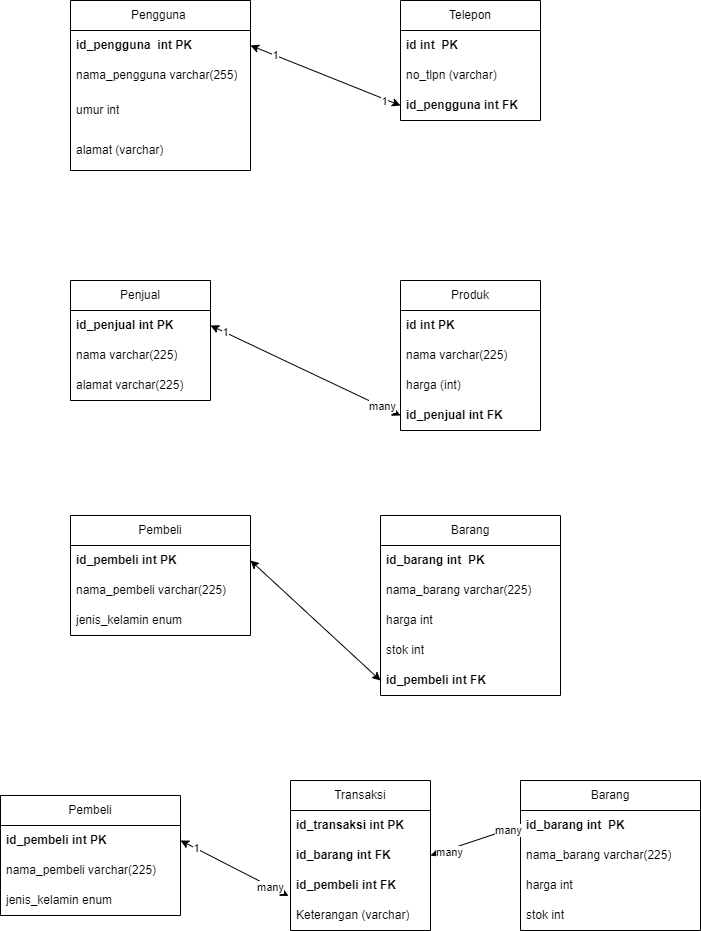

The diagram above was exported from draw.io. Its source (the exported page's mxGraphModel, read from the mxfile embedded in the PNG):
<mxGraphModel dx="1050" dy="523" grid="1" gridSize="10" guides="1" tooltips="1" connect="1" arrows="1" fold="1" page="1" pageScale="1" pageWidth="827" pageHeight="1169" math="0" shadow="0">
  <root>
    <mxCell id="0" />
    <mxCell id="1" parent="0" />
    <mxCell id="3WPovvrAmqrajJflA73m-4" value="Pengguna&amp;nbsp;" style="swimlane;fontStyle=0;childLayout=stackLayout;horizontal=1;startSize=30;horizontalStack=0;resizeParent=1;resizeParentMax=0;resizeLast=0;collapsible=1;marginBottom=0;whiteSpace=wrap;html=1;" parent="1" vertex="1">
      <mxGeometry x="120" y="70" width="180" height="170" as="geometry">
        <mxRectangle x="110" y="120" width="100" height="30" as="alternateBounds" />
      </mxGeometry>
    </mxCell>
    <mxCell id="3WPovvrAmqrajJflA73m-5" value="&lt;b&gt;id_pengguna&amp;nbsp; int PK&lt;/b&gt;" style="text;strokeColor=none;fillColor=none;align=left;verticalAlign=middle;spacingLeft=4;spacingRight=4;overflow=hidden;points=[[0,0.5],[1,0.5]];portConstraint=eastwest;rotatable=0;whiteSpace=wrap;html=1;" parent="3WPovvrAmqrajJflA73m-4" vertex="1">
      <mxGeometry y="30" width="180" height="30" as="geometry" />
    </mxCell>
    <mxCell id="3WPovvrAmqrajJflA73m-6" value="nama_pengguna varchar(255)" style="text;strokeColor=none;fillColor=none;align=left;verticalAlign=middle;spacingLeft=4;spacingRight=4;overflow=hidden;points=[[0,0.5],[1,0.5]];portConstraint=eastwest;rotatable=0;whiteSpace=wrap;html=1;" parent="3WPovvrAmqrajJflA73m-4" vertex="1">
      <mxGeometry y="60" width="180" height="30" as="geometry" />
    </mxCell>
    <mxCell id="3WPovvrAmqrajJflA73m-7" value="umur int" style="text;strokeColor=none;fillColor=none;align=left;verticalAlign=middle;spacingLeft=4;spacingRight=4;overflow=hidden;points=[[0,0.5],[1,0.5]];portConstraint=eastwest;rotatable=0;whiteSpace=wrap;html=1;" parent="3WPovvrAmqrajJflA73m-4" vertex="1">
      <mxGeometry y="90" width="180" height="40" as="geometry" />
    </mxCell>
    <mxCell id="3WPovvrAmqrajJflA73m-8" value="alamat (varchar)" style="text;strokeColor=none;fillColor=none;align=left;verticalAlign=middle;spacingLeft=4;spacingRight=4;overflow=hidden;points=[[0,0.5],[1,0.5]];portConstraint=eastwest;rotatable=0;whiteSpace=wrap;html=1;" parent="3WPovvrAmqrajJflA73m-4" vertex="1">
      <mxGeometry y="130" width="180" height="40" as="geometry" />
    </mxCell>
    <mxCell id="3WPovvrAmqrajJflA73m-9" value="Telepon" style="swimlane;fontStyle=0;childLayout=stackLayout;horizontal=1;startSize=30;horizontalStack=0;resizeParent=1;resizeParentMax=0;resizeLast=0;collapsible=1;marginBottom=0;whiteSpace=wrap;html=1;" parent="1" vertex="1">
      <mxGeometry x="450" y="70" width="140" height="120" as="geometry" />
    </mxCell>
    <mxCell id="3WPovvrAmqrajJflA73m-10" value="&lt;b&gt;id int&amp;nbsp; PK&lt;/b&gt;" style="text;strokeColor=none;fillColor=none;align=left;verticalAlign=middle;spacingLeft=4;spacingRight=4;overflow=hidden;points=[[0,0.5],[1,0.5]];portConstraint=eastwest;rotatable=0;whiteSpace=wrap;html=1;" parent="3WPovvrAmqrajJflA73m-9" vertex="1">
      <mxGeometry y="30" width="140" height="30" as="geometry" />
    </mxCell>
    <mxCell id="3WPovvrAmqrajJflA73m-11" value="no_tlpn (varchar)" style="text;strokeColor=none;fillColor=none;align=left;verticalAlign=middle;spacingLeft=4;spacingRight=4;overflow=hidden;points=[[0,0.5],[1,0.5]];portConstraint=eastwest;rotatable=0;whiteSpace=wrap;html=1;" parent="3WPovvrAmqrajJflA73m-9" vertex="1">
      <mxGeometry y="60" width="140" height="30" as="geometry" />
    </mxCell>
    <mxCell id="3WPovvrAmqrajJflA73m-12" value="&lt;b&gt;id_pengguna int FK&lt;/b&gt;" style="text;strokeColor=none;fillColor=none;align=left;verticalAlign=middle;spacingLeft=4;spacingRight=4;overflow=hidden;points=[[0,0.5],[1,0.5]];portConstraint=eastwest;rotatable=0;whiteSpace=wrap;html=1;" parent="3WPovvrAmqrajJflA73m-9" vertex="1">
      <mxGeometry y="90" width="140" height="30" as="geometry" />
    </mxCell>
    <mxCell id="3WPovvrAmqrajJflA73m-13" value="" style="endArrow=classic;startArrow=classic;html=1;rounded=0;exitX=1;exitY=0.5;exitDx=0;exitDy=0;entryX=0;entryY=0.5;entryDx=0;entryDy=0;" parent="1" source="3WPovvrAmqrajJflA73m-5" target="3WPovvrAmqrajJflA73m-12" edge="1">
      <mxGeometry width="50" height="50" relative="1" as="geometry">
        <mxPoint x="400" y="80" as="sourcePoint" />
        <mxPoint x="450" y="30" as="targetPoint" />
      </mxGeometry>
    </mxCell>
    <mxCell id="OfqgEu03BtN3m_9KH6Z3-28" value="1" style="edgeLabel;html=1;align=center;verticalAlign=middle;resizable=0;points=[];" parent="3WPovvrAmqrajJflA73m-13" connectable="0" vertex="1">
      <mxGeometry x="-0.6805" relative="1" as="geometry">
        <mxPoint as="offset" />
      </mxGeometry>
    </mxCell>
    <mxCell id="OfqgEu03BtN3m_9KH6Z3-29" value="1" style="edgeLabel;html=1;align=center;verticalAlign=middle;resizable=0;points=[];" parent="3WPovvrAmqrajJflA73m-13" connectable="0" vertex="1">
      <mxGeometry x="0.7954" y="-2" relative="1" as="geometry">
        <mxPoint as="offset" />
      </mxGeometry>
    </mxCell>
    <mxCell id="OfqgEu03BtN3m_9KH6Z3-1" value="Penjual" style="swimlane;fontStyle=0;childLayout=stackLayout;horizontal=1;startSize=30;horizontalStack=0;resizeParent=1;resizeParentMax=0;resizeLast=0;collapsible=1;marginBottom=0;whiteSpace=wrap;html=1;" parent="1" vertex="1">
      <mxGeometry x="120" y="350" width="140" height="120" as="geometry" />
    </mxCell>
    <mxCell id="OfqgEu03BtN3m_9KH6Z3-2" value="&lt;b&gt;id_penjual int PK&lt;/b&gt;" style="text;strokeColor=none;fillColor=none;align=left;verticalAlign=middle;spacingLeft=4;spacingRight=4;overflow=hidden;points=[[0,0.5],[1,0.5]];portConstraint=eastwest;rotatable=0;whiteSpace=wrap;html=1;" parent="OfqgEu03BtN3m_9KH6Z3-1" vertex="1">
      <mxGeometry y="30" width="140" height="30" as="geometry" />
    </mxCell>
    <mxCell id="OfqgEu03BtN3m_9KH6Z3-3" value="nama varchar(225)" style="text;strokeColor=none;fillColor=none;align=left;verticalAlign=middle;spacingLeft=4;spacingRight=4;overflow=hidden;points=[[0,0.5],[1,0.5]];portConstraint=eastwest;rotatable=0;whiteSpace=wrap;html=1;" parent="OfqgEu03BtN3m_9KH6Z3-1" vertex="1">
      <mxGeometry y="60" width="140" height="30" as="geometry" />
    </mxCell>
    <mxCell id="OfqgEu03BtN3m_9KH6Z3-4" value="alamat varchar(225)" style="text;strokeColor=none;fillColor=none;align=left;verticalAlign=middle;spacingLeft=4;spacingRight=4;overflow=hidden;points=[[0,0.5],[1,0.5]];portConstraint=eastwest;rotatable=0;whiteSpace=wrap;html=1;" parent="OfqgEu03BtN3m_9KH6Z3-1" vertex="1">
      <mxGeometry y="90" width="140" height="30" as="geometry" />
    </mxCell>
    <mxCell id="OfqgEu03BtN3m_9KH6Z3-5" value="Produk" style="swimlane;fontStyle=0;childLayout=stackLayout;horizontal=1;startSize=30;horizontalStack=0;resizeParent=1;resizeParentMax=0;resizeLast=0;collapsible=1;marginBottom=0;whiteSpace=wrap;html=1;" parent="1" vertex="1">
      <mxGeometry x="450" y="350" width="140" height="150" as="geometry" />
    </mxCell>
    <mxCell id="OfqgEu03BtN3m_9KH6Z3-6" value="&lt;b&gt;id int PK&lt;/b&gt;" style="text;strokeColor=none;fillColor=none;align=left;verticalAlign=middle;spacingLeft=4;spacingRight=4;overflow=hidden;points=[[0,0.5],[1,0.5]];portConstraint=eastwest;rotatable=0;whiteSpace=wrap;html=1;" parent="OfqgEu03BtN3m_9KH6Z3-5" vertex="1">
      <mxGeometry y="30" width="140" height="30" as="geometry" />
    </mxCell>
    <mxCell id="OfqgEu03BtN3m_9KH6Z3-7" value="nama varchar(225)" style="text;strokeColor=none;fillColor=none;align=left;verticalAlign=middle;spacingLeft=4;spacingRight=4;overflow=hidden;points=[[0,0.5],[1,0.5]];portConstraint=eastwest;rotatable=0;whiteSpace=wrap;html=1;" parent="OfqgEu03BtN3m_9KH6Z3-5" vertex="1">
      <mxGeometry y="60" width="140" height="30" as="geometry" />
    </mxCell>
    <mxCell id="OfqgEu03BtN3m_9KH6Z3-8" value="harga (int)" style="text;strokeColor=none;fillColor=none;align=left;verticalAlign=middle;spacingLeft=4;spacingRight=4;overflow=hidden;points=[[0,0.5],[1,0.5]];portConstraint=eastwest;rotatable=0;whiteSpace=wrap;html=1;" parent="OfqgEu03BtN3m_9KH6Z3-5" vertex="1">
      <mxGeometry y="90" width="140" height="30" as="geometry" />
    </mxCell>
    <mxCell id="OfqgEu03BtN3m_9KH6Z3-9" value="&lt;b&gt;id_penjual int FK&lt;/b&gt;" style="text;strokeColor=none;fillColor=none;align=left;verticalAlign=middle;spacingLeft=4;spacingRight=4;overflow=hidden;points=[[0,0.5],[1,0.5]];portConstraint=eastwest;rotatable=0;whiteSpace=wrap;html=1;" parent="OfqgEu03BtN3m_9KH6Z3-5" vertex="1">
      <mxGeometry y="120" width="140" height="30" as="geometry" />
    </mxCell>
    <mxCell id="OfqgEu03BtN3m_9KH6Z3-10" value="" style="endArrow=classic;startArrow=classic;html=1;rounded=0;exitX=1;exitY=0.5;exitDx=0;exitDy=0;entryX=0;entryY=0.5;entryDx=0;entryDy=0;" parent="1" source="OfqgEu03BtN3m_9KH6Z3-2" target="OfqgEu03BtN3m_9KH6Z3-9" edge="1">
      <mxGeometry width="50" height="50" relative="1" as="geometry">
        <mxPoint x="390" y="360" as="sourcePoint" />
        <mxPoint x="440" y="310" as="targetPoint" />
      </mxGeometry>
    </mxCell>
    <mxCell id="OfqgEu03BtN3m_9KH6Z3-30" value="1" style="edgeLabel;html=1;align=center;verticalAlign=middle;resizable=0;points=[];" parent="OfqgEu03BtN3m_9KH6Z3-10" connectable="0" vertex="1">
      <mxGeometry x="-0.8443" relative="1" as="geometry">
        <mxPoint as="offset" />
      </mxGeometry>
    </mxCell>
    <mxCell id="OfqgEu03BtN3m_9KH6Z3-31" value="many" style="edgeLabel;html=1;align=center;verticalAlign=middle;resizable=0;points=[];" parent="OfqgEu03BtN3m_9KH6Z3-10" connectable="0" vertex="1">
      <mxGeometry x="0.7942" y="1" relative="1" as="geometry">
        <mxPoint as="offset" />
      </mxGeometry>
    </mxCell>
    <mxCell id="OfqgEu03BtN3m_9KH6Z3-11" value="Pembeli" style="swimlane;fontStyle=0;childLayout=stackLayout;horizontal=1;startSize=30;horizontalStack=0;resizeParent=1;resizeParentMax=0;resizeLast=0;collapsible=1;marginBottom=0;whiteSpace=wrap;html=1;" parent="1" vertex="1">
      <mxGeometry x="50" y="865" width="180" height="120" as="geometry" />
    </mxCell>
    <mxCell id="OfqgEu03BtN3m_9KH6Z3-12" value="&lt;b&gt;id_pembeli int PK&lt;/b&gt;" style="text;strokeColor=none;fillColor=none;align=left;verticalAlign=middle;spacingLeft=4;spacingRight=4;overflow=hidden;points=[[0,0.5],[1,0.5]];portConstraint=eastwest;rotatable=0;whiteSpace=wrap;html=1;" parent="OfqgEu03BtN3m_9KH6Z3-11" vertex="1">
      <mxGeometry y="30" width="180" height="30" as="geometry" />
    </mxCell>
    <mxCell id="OfqgEu03BtN3m_9KH6Z3-13" value="nama_pembeli varchar(225)" style="text;strokeColor=none;fillColor=none;align=left;verticalAlign=middle;spacingLeft=4;spacingRight=4;overflow=hidden;points=[[0,0.5],[1,0.5]];portConstraint=eastwest;rotatable=0;whiteSpace=wrap;html=1;" parent="OfqgEu03BtN3m_9KH6Z3-11" vertex="1">
      <mxGeometry y="60" width="180" height="30" as="geometry" />
    </mxCell>
    <mxCell id="OfqgEu03BtN3m_9KH6Z3-14" value="jenis_kelamin enum" style="text;strokeColor=none;fillColor=none;align=left;verticalAlign=middle;spacingLeft=4;spacingRight=4;overflow=hidden;points=[[0,0.5],[1,0.5]];portConstraint=eastwest;rotatable=0;whiteSpace=wrap;html=1;" parent="OfqgEu03BtN3m_9KH6Z3-11" vertex="1">
      <mxGeometry y="90" width="180" height="30" as="geometry" />
    </mxCell>
    <mxCell id="OfqgEu03BtN3m_9KH6Z3-15" value="Transaksi" style="swimlane;fontStyle=0;childLayout=stackLayout;horizontal=1;startSize=30;horizontalStack=0;resizeParent=1;resizeParentMax=0;resizeLast=0;collapsible=1;marginBottom=0;whiteSpace=wrap;html=1;" parent="1" vertex="1">
      <mxGeometry x="340" y="850" width="140" height="150" as="geometry" />
    </mxCell>
    <mxCell id="OfqgEu03BtN3m_9KH6Z3-16" value="&lt;b&gt;id_transaksi int PK&lt;/b&gt;" style="text;strokeColor=none;fillColor=none;align=left;verticalAlign=middle;spacingLeft=4;spacingRight=4;overflow=hidden;points=[[0,0.5],[1,0.5]];portConstraint=eastwest;rotatable=0;whiteSpace=wrap;html=1;" parent="OfqgEu03BtN3m_9KH6Z3-15" vertex="1">
      <mxGeometry y="30" width="140" height="30" as="geometry" />
    </mxCell>
    <mxCell id="OfqgEu03BtN3m_9KH6Z3-17" value="&lt;b&gt;id_barang int FK&lt;/b&gt;" style="text;strokeColor=none;fillColor=none;align=left;verticalAlign=middle;spacingLeft=4;spacingRight=4;overflow=hidden;points=[[0,0.5],[1,0.5]];portConstraint=eastwest;rotatable=0;whiteSpace=wrap;html=1;" parent="OfqgEu03BtN3m_9KH6Z3-15" vertex="1">
      <mxGeometry y="60" width="140" height="30" as="geometry" />
    </mxCell>
    <mxCell id="OfqgEu03BtN3m_9KH6Z3-18" value="&lt;b&gt;id_pembeli int FK&lt;/b&gt;" style="text;strokeColor=none;fillColor=none;align=left;verticalAlign=middle;spacingLeft=4;spacingRight=4;overflow=hidden;points=[[0,0.5],[1,0.5]];portConstraint=eastwest;rotatable=0;whiteSpace=wrap;html=1;" parent="OfqgEu03BtN3m_9KH6Z3-15" vertex="1">
      <mxGeometry y="90" width="140" height="30" as="geometry" />
    </mxCell>
    <mxCell id="OfqgEu03BtN3m_9KH6Z3-19" value="Keterangan (varchar)" style="text;strokeColor=none;fillColor=none;align=left;verticalAlign=middle;spacingLeft=4;spacingRight=4;overflow=hidden;points=[[0,0.5],[1,0.5]];portConstraint=eastwest;rotatable=0;whiteSpace=wrap;html=1;" parent="OfqgEu03BtN3m_9KH6Z3-15" vertex="1">
      <mxGeometry y="120" width="140" height="30" as="geometry" />
    </mxCell>
    <mxCell id="OfqgEu03BtN3m_9KH6Z3-20" value="Barang" style="swimlane;fontStyle=0;childLayout=stackLayout;horizontal=1;startSize=30;horizontalStack=0;resizeParent=1;resizeParentMax=0;resizeLast=0;collapsible=1;marginBottom=0;whiteSpace=wrap;html=1;" parent="1" vertex="1">
      <mxGeometry x="570" y="850" width="180" height="150" as="geometry" />
    </mxCell>
    <mxCell id="OfqgEu03BtN3m_9KH6Z3-21" value="&lt;b&gt;id_barang int&amp;nbsp; PK&lt;/b&gt;" style="text;strokeColor=none;fillColor=none;align=left;verticalAlign=middle;spacingLeft=4;spacingRight=4;overflow=hidden;points=[[0,0.5],[1,0.5]];portConstraint=eastwest;rotatable=0;whiteSpace=wrap;html=1;" parent="OfqgEu03BtN3m_9KH6Z3-20" vertex="1">
      <mxGeometry y="30" width="180" height="30" as="geometry" />
    </mxCell>
    <mxCell id="OfqgEu03BtN3m_9KH6Z3-22" value="nama_barang varchar(225)" style="text;strokeColor=none;fillColor=none;align=left;verticalAlign=middle;spacingLeft=4;spacingRight=4;overflow=hidden;points=[[0,0.5],[1,0.5]];portConstraint=eastwest;rotatable=0;whiteSpace=wrap;html=1;" parent="OfqgEu03BtN3m_9KH6Z3-20" vertex="1">
      <mxGeometry y="60" width="180" height="30" as="geometry" />
    </mxCell>
    <mxCell id="OfqgEu03BtN3m_9KH6Z3-24" value="harga int" style="text;strokeColor=none;fillColor=none;align=left;verticalAlign=middle;spacingLeft=4;spacingRight=4;overflow=hidden;points=[[0,0.5],[1,0.5]];portConstraint=eastwest;rotatable=0;whiteSpace=wrap;html=1;" parent="OfqgEu03BtN3m_9KH6Z3-20" vertex="1">
      <mxGeometry y="90" width="180" height="30" as="geometry" />
    </mxCell>
    <mxCell id="OfqgEu03BtN3m_9KH6Z3-23" value="stok int" style="text;strokeColor=none;fillColor=none;align=left;verticalAlign=middle;spacingLeft=4;spacingRight=4;overflow=hidden;points=[[0,0.5],[1,0.5]];portConstraint=eastwest;rotatable=0;whiteSpace=wrap;html=1;" parent="OfqgEu03BtN3m_9KH6Z3-20" vertex="1">
      <mxGeometry y="120" width="180" height="30" as="geometry" />
    </mxCell>
    <mxCell id="OfqgEu03BtN3m_9KH6Z3-25" value="" style="endArrow=classic;startArrow=classic;html=1;rounded=0;exitX=1;exitY=0.5;exitDx=0;exitDy=0;entryX=-0.014;entryY=0.847;entryDx=0;entryDy=0;entryPerimeter=0;" parent="1" source="OfqgEu03BtN3m_9KH6Z3-12" target="OfqgEu03BtN3m_9KH6Z3-18" edge="1">
      <mxGeometry width="50" height="50" relative="1" as="geometry">
        <mxPoint x="260" y="705" as="sourcePoint" />
        <mxPoint x="310" y="655" as="targetPoint" />
      </mxGeometry>
    </mxCell>
    <mxCell id="OfqgEu03BtN3m_9KH6Z3-32" value="1" style="edgeLabel;html=1;align=center;verticalAlign=middle;resizable=0;points=[];" parent="OfqgEu03BtN3m_9KH6Z3-25" connectable="0" vertex="1">
      <mxGeometry x="-0.7118" relative="1" as="geometry">
        <mxPoint as="offset" />
      </mxGeometry>
    </mxCell>
    <mxCell id="OfqgEu03BtN3m_9KH6Z3-33" value="many" style="edgeLabel;html=1;align=center;verticalAlign=middle;resizable=0;points=[];" parent="OfqgEu03BtN3m_9KH6Z3-25" connectable="0" vertex="1">
      <mxGeometry x="0.6624" y="-1" relative="1" as="geometry">
        <mxPoint as="offset" />
      </mxGeometry>
    </mxCell>
    <mxCell id="OfqgEu03BtN3m_9KH6Z3-26" value="" style="endArrow=classic;startArrow=classic;html=1;rounded=0;exitX=1;exitY=0.5;exitDx=0;exitDy=0;entryX=0;entryY=0.5;entryDx=0;entryDy=0;" parent="1" source="OfqgEu03BtN3m_9KH6Z3-17" target="OfqgEu03BtN3m_9KH6Z3-21" edge="1">
      <mxGeometry width="50" height="50" relative="1" as="geometry">
        <mxPoint x="482" y="595" as="sourcePoint" />
        <mxPoint x="570" y="665" as="targetPoint" />
        <Array as="points" />
      </mxGeometry>
    </mxCell>
    <mxCell id="OfqgEu03BtN3m_9KH6Z3-34" value="many" style="edgeLabel;html=1;align=center;verticalAlign=middle;resizable=0;points=[];" parent="OfqgEu03BtN3m_9KH6Z3-26" connectable="0" vertex="1">
      <mxGeometry x="0.7243" relative="1" as="geometry">
        <mxPoint as="offset" />
      </mxGeometry>
    </mxCell>
    <mxCell id="OfqgEu03BtN3m_9KH6Z3-35" value="many" style="edgeLabel;html=1;align=center;verticalAlign=middle;resizable=0;points=[];" parent="OfqgEu03BtN3m_9KH6Z3-26" connectable="0" vertex="1">
      <mxGeometry x="-0.6003" y="-3" relative="1" as="geometry">
        <mxPoint as="offset" />
      </mxGeometry>
    </mxCell>
    <mxCell id="OfqgEu03BtN3m_9KH6Z3-36" value="Pembeli" style="swimlane;fontStyle=0;childLayout=stackLayout;horizontal=1;startSize=30;horizontalStack=0;resizeParent=1;resizeParentMax=0;resizeLast=0;collapsible=1;marginBottom=0;whiteSpace=wrap;html=1;" parent="1" vertex="1">
      <mxGeometry x="120" y="585" width="180" height="120" as="geometry" />
    </mxCell>
    <mxCell id="OfqgEu03BtN3m_9KH6Z3-37" value="&lt;b&gt;id_pembeli int PK&lt;/b&gt;" style="text;strokeColor=none;fillColor=none;align=left;verticalAlign=middle;spacingLeft=4;spacingRight=4;overflow=hidden;points=[[0,0.5],[1,0.5]];portConstraint=eastwest;rotatable=0;whiteSpace=wrap;html=1;" parent="OfqgEu03BtN3m_9KH6Z3-36" vertex="1">
      <mxGeometry y="30" width="180" height="30" as="geometry" />
    </mxCell>
    <mxCell id="OfqgEu03BtN3m_9KH6Z3-38" value="nama_pembeli varchar(225)" style="text;strokeColor=none;fillColor=none;align=left;verticalAlign=middle;spacingLeft=4;spacingRight=4;overflow=hidden;points=[[0,0.5],[1,0.5]];portConstraint=eastwest;rotatable=0;whiteSpace=wrap;html=1;" parent="OfqgEu03BtN3m_9KH6Z3-36" vertex="1">
      <mxGeometry y="60" width="180" height="30" as="geometry" />
    </mxCell>
    <mxCell id="OfqgEu03BtN3m_9KH6Z3-39" value="jenis_kelamin enum" style="text;strokeColor=none;fillColor=none;align=left;verticalAlign=middle;spacingLeft=4;spacingRight=4;overflow=hidden;points=[[0,0.5],[1,0.5]];portConstraint=eastwest;rotatable=0;whiteSpace=wrap;html=1;" parent="OfqgEu03BtN3m_9KH6Z3-36" vertex="1">
      <mxGeometry y="90" width="180" height="30" as="geometry" />
    </mxCell>
    <mxCell id="OfqgEu03BtN3m_9KH6Z3-40" value="Barang" style="swimlane;fontStyle=0;childLayout=stackLayout;horizontal=1;startSize=30;horizontalStack=0;resizeParent=1;resizeParentMax=0;resizeLast=0;collapsible=1;marginBottom=0;whiteSpace=wrap;html=1;" parent="1" vertex="1">
      <mxGeometry x="430" y="585" width="180" height="180" as="geometry" />
    </mxCell>
    <mxCell id="OfqgEu03BtN3m_9KH6Z3-41" value="&lt;b&gt;id_barang int&amp;nbsp; PK&lt;/b&gt;" style="text;strokeColor=none;fillColor=none;align=left;verticalAlign=middle;spacingLeft=4;spacingRight=4;overflow=hidden;points=[[0,0.5],[1,0.5]];portConstraint=eastwest;rotatable=0;whiteSpace=wrap;html=1;" parent="OfqgEu03BtN3m_9KH6Z3-40" vertex="1">
      <mxGeometry y="30" width="180" height="30" as="geometry" />
    </mxCell>
    <mxCell id="OfqgEu03BtN3m_9KH6Z3-42" value="nama_barang varchar(225)" style="text;strokeColor=none;fillColor=none;align=left;verticalAlign=middle;spacingLeft=4;spacingRight=4;overflow=hidden;points=[[0,0.5],[1,0.5]];portConstraint=eastwest;rotatable=0;whiteSpace=wrap;html=1;" parent="OfqgEu03BtN3m_9KH6Z3-40" vertex="1">
      <mxGeometry y="60" width="180" height="30" as="geometry" />
    </mxCell>
    <mxCell id="OfqgEu03BtN3m_9KH6Z3-43" value="harga int" style="text;strokeColor=none;fillColor=none;align=left;verticalAlign=middle;spacingLeft=4;spacingRight=4;overflow=hidden;points=[[0,0.5],[1,0.5]];portConstraint=eastwest;rotatable=0;whiteSpace=wrap;html=1;" parent="OfqgEu03BtN3m_9KH6Z3-40" vertex="1">
      <mxGeometry y="90" width="180" height="30" as="geometry" />
    </mxCell>
    <mxCell id="OfqgEu03BtN3m_9KH6Z3-44" value="stok int" style="text;strokeColor=none;fillColor=none;align=left;verticalAlign=middle;spacingLeft=4;spacingRight=4;overflow=hidden;points=[[0,0.5],[1,0.5]];portConstraint=eastwest;rotatable=0;whiteSpace=wrap;html=1;" parent="OfqgEu03BtN3m_9KH6Z3-40" vertex="1">
      <mxGeometry y="120" width="180" height="30" as="geometry" />
    </mxCell>
    <mxCell id="OfqgEu03BtN3m_9KH6Z3-45" value="&lt;b style=&quot;border-color: var(--border-color);&quot;&gt;id_pembeli int FK&lt;/b&gt;" style="text;strokeColor=none;fillColor=none;align=left;verticalAlign=middle;spacingLeft=4;spacingRight=4;overflow=hidden;points=[[0,0.5],[1,0.5]];portConstraint=eastwest;rotatable=0;whiteSpace=wrap;html=1;" parent="OfqgEu03BtN3m_9KH6Z3-40" vertex="1">
      <mxGeometry y="150" width="180" height="30" as="geometry" />
    </mxCell>
    <mxCell id="OfqgEu03BtN3m_9KH6Z3-46" value="" style="endArrow=classic;startArrow=classic;html=1;rounded=0;entryX=0;entryY=0.5;entryDx=0;entryDy=0;exitX=1;exitY=0.5;exitDx=0;exitDy=0;" parent="1" source="OfqgEu03BtN3m_9KH6Z3-37" target="OfqgEu03BtN3m_9KH6Z3-45" edge="1">
      <mxGeometry width="50" height="50" relative="1" as="geometry">
        <mxPoint x="320" y="755" as="sourcePoint" />
        <mxPoint x="370" y="705" as="targetPoint" />
      </mxGeometry>
    </mxCell>
  </root>
</mxGraphModel>